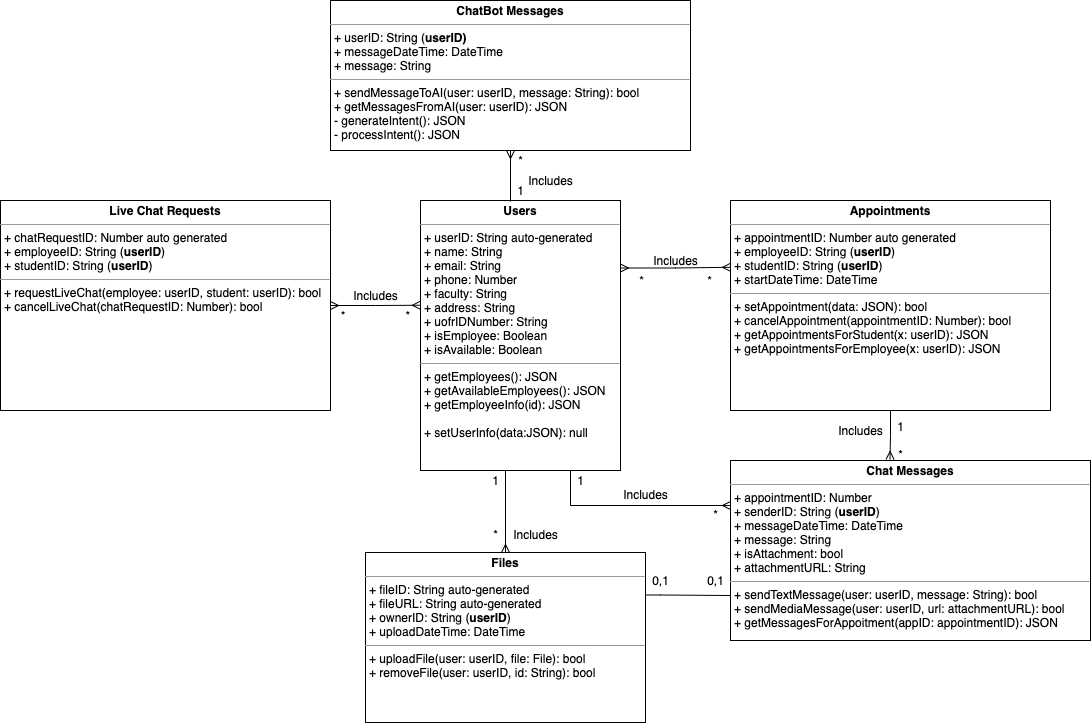

The diagram above was exported from draw.io. Its source (the exported page's mxGraphModel, read from the mxfile embedded in the PNG):
<mxGraphModel dx="1762" dy="511" grid="1" gridSize="10" guides="1" tooltips="1" connect="1" arrows="1" fold="1" page="1" pageScale="1" pageWidth="827" pageHeight="1169" math="0" shadow="0">
  <root>
    <mxCell id="WIyWlLk6GJQsqaUBKTNV-0" />
    <mxCell id="WIyWlLk6GJQsqaUBKTNV-1" parent="WIyWlLk6GJQsqaUBKTNV-0" />
    <mxCell id="GakTA4bWaAo172pDFJt5-49" style="edgeStyle=orthogonalEdgeStyle;rounded=0;orthogonalLoop=1;jettySize=auto;html=1;exitX=1;exitY=0.25;exitDx=0;exitDy=0;entryX=0;entryY=0.318;entryDx=0;entryDy=0;entryPerimeter=0;startArrow=ERmany;startFill=0;endArrow=ERmany;endFill=0;" parent="WIyWlLk6GJQsqaUBKTNV-1" source="GakTA4bWaAo172pDFJt5-44" target="YX9MMu99MVx-dtjLK57U-5" edge="1">
      <mxGeometry relative="1" as="geometry" />
    </mxCell>
    <mxCell id="GakTA4bWaAo172pDFJt5-53" style="edgeStyle=orthogonalEdgeStyle;rounded=0;orthogonalLoop=1;jettySize=auto;html=1;exitX=0.5;exitY=1;exitDx=0;exitDy=0;entryX=0.5;entryY=0;entryDx=0;entryDy=0;startArrow=none;startFill=0;endArrow=ERmany;endFill=0;" parent="WIyWlLk6GJQsqaUBKTNV-1" source="GakTA4bWaAo172pDFJt5-44" target="GakTA4bWaAo172pDFJt5-46" edge="1">
      <mxGeometry relative="1" as="geometry">
        <Array as="points">
          <mxPoint x="455" y="490" />
        </Array>
      </mxGeometry>
    </mxCell>
    <mxCell id="GakTA4bWaAo172pDFJt5-54" style="edgeStyle=orthogonalEdgeStyle;rounded=0;orthogonalLoop=1;jettySize=auto;html=1;exitX=0.75;exitY=1;exitDx=0;exitDy=0;entryX=0;entryY=0.25;entryDx=0;entryDy=0;startArrow=none;startFill=0;endArrow=ERmany;endFill=0;" parent="WIyWlLk6GJQsqaUBKTNV-1" source="GakTA4bWaAo172pDFJt5-44" target="YX9MMu99MVx-dtjLK57U-7" edge="1">
      <mxGeometry relative="1" as="geometry" />
    </mxCell>
    <object label="&lt;p style=&quot;margin: 0px ; margin-top: 4px ; text-align: center&quot;&gt;&lt;b&gt;Users&lt;/b&gt;&lt;/p&gt;&lt;hr size=&quot;1&quot;&gt;&lt;p style=&quot;margin: 0px ; margin-left: 4px&quot;&gt;+ userID: String auto-generated&lt;/p&gt;&lt;p style=&quot;margin: 0px ; margin-left: 4px&quot;&gt;+ name: String&lt;/p&gt;&lt;p style=&quot;margin: 0px ; margin-left: 4px&quot;&gt;+ email: String&lt;/p&gt;&lt;p style=&quot;margin: 0px ; margin-left: 4px&quot;&gt;+ phone: Number&lt;/p&gt;&lt;p style=&quot;margin: 0px ; margin-left: 4px&quot;&gt;+ faculty: String&lt;/p&gt;&lt;p style=&quot;margin: 0px ; margin-left: 4px&quot;&gt;+ address: String&lt;/p&gt;&lt;p style=&quot;margin: 0px ; margin-left: 4px&quot;&gt;+ uofrIDNumber: String&lt;/p&gt;&lt;p style=&quot;margin: 0px ; margin-left: 4px&quot;&gt;+ isEmployee: Boolean&lt;/p&gt;&lt;p style=&quot;margin: 0px ; margin-left: 4px&quot;&gt;+ isAvailable: Boolean&lt;/p&gt;&lt;hr size=&quot;1&quot;&gt;&lt;p style=&quot;margin: 0px ; margin-left: 4px&quot;&gt;+ getEmployees(): JSON&lt;/p&gt;&lt;p style=&quot;margin: 0px ; margin-left: 4px&quot;&gt;+ getAvailableEmployees(): JSON&lt;/p&gt;&lt;p style=&quot;margin: 0px ; margin-left: 4px&quot;&gt;+ getEmployeeInfo(id): JSON&lt;/p&gt;&lt;p style=&quot;margin: 0px ; margin-left: 4px&quot;&gt;&lt;br&gt;&lt;/p&gt;&lt;p style=&quot;margin: 0px ; margin-left: 4px&quot;&gt;+ setUserInfo(data:JSON): null&lt;/p&gt;" placeholders="1" test="eee" id="GakTA4bWaAo172pDFJt5-44">
      <mxCell style="verticalAlign=top;align=left;overflow=fill;fontSize=12;fontFamily=Helvetica;html=1;noLabel=0;dropTarget=0;collapsible=1;metaEdit=0;backgroundOutline=0;movableLabel=0;treeFolding=0;" parent="WIyWlLk6GJQsqaUBKTNV-1" vertex="1">
        <mxGeometry x="370" y="220" width="200" height="270" as="geometry" />
      </mxCell>
    </object>
    <mxCell id="GakTA4bWaAo172pDFJt5-58" style="edgeStyle=orthogonalEdgeStyle;rounded=0;orthogonalLoop=1;jettySize=auto;html=1;exitX=0.5;exitY=1;exitDx=0;exitDy=0;entryX=0.443;entryY=-0.006;entryDx=0;entryDy=0;entryPerimeter=0;startArrow=none;startFill=0;endArrow=ERmany;endFill=0;" parent="WIyWlLk6GJQsqaUBKTNV-1" source="YX9MMu99MVx-dtjLK57U-5" target="YX9MMu99MVx-dtjLK57U-7" edge="1">
      <mxGeometry relative="1" as="geometry" />
    </mxCell>
    <object label="&lt;p style=&quot;margin: 0px ; margin-top: 4px ; text-align: center&quot;&gt;&lt;b&gt;Appointments&lt;/b&gt;&lt;/p&gt;&lt;hr size=&quot;1&quot;&gt;&lt;p style=&quot;margin: 0px ; margin-left: 4px&quot;&gt;+ appointmentID: Number auto generated&lt;/p&gt;&lt;p style=&quot;margin: 0px ; margin-left: 4px&quot;&gt;+ employeeID: String (&lt;b&gt;userID&lt;/b&gt;)&lt;/p&gt;&lt;p style=&quot;margin: 0px ; margin-left: 4px&quot;&gt;+ studentID: String (&lt;b&gt;userID&lt;/b&gt;)&lt;br&gt;&lt;/p&gt;&lt;p style=&quot;margin: 0px ; margin-left: 4px&quot;&gt;+ startDateTime: DateTime&lt;br&gt;&lt;/p&gt;&lt;hr size=&quot;1&quot;&gt;&lt;p style=&quot;margin: 0px ; margin-left: 4px&quot;&gt;+ setAppointment(data: JSON): bool&lt;/p&gt;&lt;p style=&quot;margin: 0px ; margin-left: 4px&quot;&gt;+ cancelAppointment(appointmentID: Number): bool&lt;/p&gt;&lt;p style=&quot;margin: 0px ; margin-left: 4px&quot;&gt;+ getAppointmentsForStudent(x: userID): JSON&lt;/p&gt;&lt;p style=&quot;margin: 0px ; margin-left: 4px&quot;&gt;+ getAppointmentsForEmployee(x: userID): JSON&lt;/p&gt;" placeholders="1" test="eee" id="YX9MMu99MVx-dtjLK57U-5">
      <mxCell style="verticalAlign=top;align=left;overflow=fill;fontSize=12;fontFamily=Helvetica;html=1;noLabel=0;dropTarget=0;collapsible=1;metaEdit=0;backgroundOutline=0;movableLabel=0;treeFolding=0;" parent="WIyWlLk6GJQsqaUBKTNV-1" vertex="1">
        <mxGeometry x="680" y="220" width="320" height="210" as="geometry" />
      </mxCell>
    </object>
    <mxCell id="GakTA4bWaAo172pDFJt5-66" style="edgeStyle=orthogonalEdgeStyle;rounded=0;orthogonalLoop=1;jettySize=auto;html=1;exitX=1;exitY=0.5;exitDx=0;exitDy=0;entryX=-0.001;entryY=0.388;entryDx=0;entryDy=0;entryPerimeter=0;startArrow=ERmany;startFill=0;endArrow=ERmany;endFill=0;" parent="WIyWlLk6GJQsqaUBKTNV-1" source="YX9MMu99MVx-dtjLK57U-6" target="GakTA4bWaAo172pDFJt5-44" edge="1">
      <mxGeometry relative="1" as="geometry" />
    </mxCell>
    <object label="&lt;p style=&quot;margin: 0px ; margin-top: 4px ; text-align: center&quot;&gt;&lt;b&gt;Live Chat Requests&lt;/b&gt;&lt;/p&gt;&lt;hr size=&quot;1&quot;&gt;&lt;p style=&quot;margin: 0px ; margin-left: 4px&quot;&gt;+ chatRequestID: Number auto generated&lt;/p&gt;&lt;p style=&quot;margin: 0px ; margin-left: 4px&quot;&gt;+ employeeID: String (&lt;b&gt;userID&lt;/b&gt;)&lt;/p&gt;&lt;p style=&quot;margin: 0px ; margin-left: 4px&quot;&gt;+ studentID: String (&lt;b&gt;userID&lt;/b&gt;)&lt;/p&gt;&lt;hr size=&quot;1&quot;&gt;&lt;p style=&quot;margin: 0px ; margin-left: 4px&quot;&gt;+ requestLiveChat(employee: userID, student: userID): bool&lt;/p&gt;&lt;p style=&quot;margin: 0px ; margin-left: 4px&quot;&gt;+ cancelLiveChat(chatRequestID: Number): bool&lt;/p&gt;" placeholders="1" test="eee" id="YX9MMu99MVx-dtjLK57U-6">
      <mxCell style="verticalAlign=top;align=left;overflow=fill;fontSize=12;fontFamily=Helvetica;html=1;noLabel=0;dropTarget=0;collapsible=1;metaEdit=0;backgroundOutline=0;movableLabel=0;treeFolding=0;" parent="WIyWlLk6GJQsqaUBKTNV-1" vertex="1">
        <mxGeometry x="-50" y="220" width="330" height="210" as="geometry" />
      </mxCell>
    </object>
    <object label="&lt;p style=&quot;margin: 0px ; margin-top: 4px ; text-align: center&quot;&gt;&lt;b&gt;Chat Messages&lt;/b&gt;&lt;/p&gt;&lt;hr size=&quot;1&quot;&gt;&lt;p style=&quot;margin: 0px ; margin-left: 4px&quot;&gt;+ appointmentID: Number&lt;/p&gt;&lt;p style=&quot;margin: 0px ; margin-left: 4px&quot;&gt;+ senderID: String (&lt;b&gt;userID&lt;/b&gt;)&lt;/p&gt;&lt;p style=&quot;margin: 0px ; margin-left: 4px&quot;&gt;+ messageDateTime: DateTime&lt;/p&gt;&lt;p style=&quot;margin: 0px ; margin-left: 4px&quot;&gt;+ message: String&lt;/p&gt;&lt;p style=&quot;margin: 0px ; margin-left: 4px&quot;&gt;+ isAttachment: bool&lt;/p&gt;&lt;p style=&quot;margin: 0px ; margin-left: 4px&quot;&gt;+ attachmentURL: String&lt;/p&gt;&lt;hr size=&quot;1&quot;&gt;&lt;p style=&quot;margin: 0px ; margin-left: 4px&quot;&gt;+ sendTextMessage(user: userID, message: String): bool&lt;/p&gt;&lt;p style=&quot;margin: 0px ; margin-left: 4px&quot;&gt;+ sendMediaMessage(user: userID, url: attachmentURL): bool&lt;/p&gt;&lt;p style=&quot;margin: 0px ; margin-left: 4px&quot;&gt;+ getMessagesForAppoitment(appID: appointmentID): JSON&lt;/p&gt;" placeholders="1" test="eee" id="YX9MMu99MVx-dtjLK57U-7">
      <mxCell style="verticalAlign=top;align=left;overflow=fill;fontSize=12;fontFamily=Helvetica;html=1;noLabel=0;dropTarget=0;collapsible=1;metaEdit=0;backgroundOutline=0;movableLabel=0;treeFolding=0;" parent="WIyWlLk6GJQsqaUBKTNV-1" vertex="1">
        <mxGeometry x="680" y="480" width="360" height="180" as="geometry" />
      </mxCell>
    </object>
    <mxCell id="GakTA4bWaAo172pDFJt5-61" style="edgeStyle=orthogonalEdgeStyle;rounded=0;orthogonalLoop=1;jettySize=auto;html=1;exitX=1;exitY=0.25;exitDx=0;exitDy=0;entryX=0;entryY=0.75;entryDx=0;entryDy=0;startArrow=none;startFill=0;endArrow=none;endFill=0;" parent="WIyWlLk6GJQsqaUBKTNV-1" source="GakTA4bWaAo172pDFJt5-46" target="YX9MMu99MVx-dtjLK57U-7" edge="1">
      <mxGeometry relative="1" as="geometry">
        <Array as="points">
          <mxPoint x="610" y="615" />
        </Array>
      </mxGeometry>
    </mxCell>
    <object label="&lt;p style=&quot;margin: 0px ; margin-top: 4px ; text-align: center&quot;&gt;&lt;b&gt;Files&lt;/b&gt;&lt;/p&gt;&lt;hr size=&quot;1&quot;&gt;&lt;p style=&quot;margin: 0px ; margin-left: 4px&quot;&gt;+ fileID: String auto-generated&lt;/p&gt;&lt;p style=&quot;margin: 0px ; margin-left: 4px&quot;&gt;+ fileURL: String auto-generated&lt;/p&gt;&lt;p style=&quot;margin: 0px ; margin-left: 4px&quot;&gt;+ ownerID: String (&lt;b&gt;userID&lt;/b&gt;)&lt;/p&gt;&lt;p style=&quot;margin: 0px ; margin-left: 4px&quot;&gt;+ uploadDateTime: DateTime&lt;/p&gt;&lt;hr size=&quot;1&quot;&gt;&lt;p style=&quot;margin: 0px ; margin-left: 4px&quot;&gt;+ uploadFile(user: userID, file: File): bool&lt;/p&gt;&lt;p style=&quot;margin: 0px ; margin-left: 4px&quot;&gt;+ removeFile(user: userID, id: String): bool&lt;/p&gt;" placeholders="1" test="eee" id="GakTA4bWaAo172pDFJt5-46">
      <mxCell style="verticalAlign=top;align=left;overflow=fill;fontSize=12;fontFamily=Helvetica;html=1;noLabel=0;dropTarget=0;collapsible=1;metaEdit=0;backgroundOutline=0;movableLabel=0;treeFolding=0;" parent="WIyWlLk6GJQsqaUBKTNV-1" vertex="1">
        <mxGeometry x="315" y="572" width="280" height="170" as="geometry" />
      </mxCell>
    </object>
    <mxCell id="GakTA4bWaAo172pDFJt5-70" style="edgeStyle=orthogonalEdgeStyle;rounded=0;orthogonalLoop=1;jettySize=auto;html=1;entryX=0.45;entryY=0.004;entryDx=0;entryDy=0;entryPerimeter=0;startArrow=ERmany;startFill=0;endArrow=none;endFill=0;" parent="WIyWlLk6GJQsqaUBKTNV-1" source="GakTA4bWaAo172pDFJt5-47" target="GakTA4bWaAo172pDFJt5-44" edge="1">
      <mxGeometry relative="1" as="geometry" />
    </mxCell>
    <object label="&lt;p style=&quot;margin: 0px ; margin-top: 4px ; text-align: center&quot;&gt;&lt;b&gt;ChatBot Messages&lt;/b&gt;&lt;/p&gt;&lt;hr size=&quot;1&quot;&gt;&lt;p style=&quot;margin: 0px ; margin-left: 4px&quot;&gt;+ userID: String (&lt;b&gt;userID)&lt;/b&gt;&lt;/p&gt;&lt;p style=&quot;margin: 0px ; margin-left: 4px&quot;&gt;+ messageDateTime: DateTime&lt;/p&gt;&lt;p style=&quot;margin: 0px ; margin-left: 4px&quot;&gt;+ message: String&lt;/p&gt;&lt;hr size=&quot;1&quot;&gt;&lt;p style=&quot;margin: 0px ; margin-left: 4px&quot;&gt;+ sendMessageToAI(user: userID, message: String): bool&lt;/p&gt;&lt;p style=&quot;margin: 0px ; margin-left: 4px&quot;&gt;+ getMessagesFromAI(user: userID): JSON&lt;/p&gt;&lt;p style=&quot;margin: 0px ; margin-left: 4px&quot;&gt;- generateIntent(): JSON&lt;/p&gt;&lt;p style=&quot;margin: 0px ; margin-left: 4px&quot;&gt;- processIntent(): JSON&lt;/p&gt;&lt;p style=&quot;margin: 0px ; margin-left: 4px&quot;&gt;&lt;br&gt;&lt;/p&gt;" placeholders="1" test="eee" id="GakTA4bWaAo172pDFJt5-47">
      <mxCell style="verticalAlign=top;align=left;overflow=fill;fontSize=12;fontFamily=Helvetica;html=1;noLabel=0;dropTarget=0;collapsible=1;metaEdit=0;backgroundOutline=0;movableLabel=0;treeFolding=0;" parent="WIyWlLk6GJQsqaUBKTNV-1" vertex="1">
        <mxGeometry x="280" y="20" width="360" height="150" as="geometry" />
      </mxCell>
    </object>
    <mxCell id="GakTA4bWaAo172pDFJt5-50" value="Includes" style="text;html=1;align=center;verticalAlign=middle;resizable=0;points=[];autosize=1;strokeColor=none;fillColor=none;" parent="WIyWlLk6GJQsqaUBKTNV-1" vertex="1">
      <mxGeometry x="595" y="270" width="60" height="20" as="geometry" />
    </mxCell>
    <mxCell id="GakTA4bWaAo172pDFJt5-55" value="*&amp;nbsp; &amp;nbsp; &amp;nbsp; &amp;nbsp; &amp;nbsp; &amp;nbsp; &amp;nbsp; &amp;nbsp; &amp;nbsp; &amp;nbsp;*" style="text;html=1;align=center;verticalAlign=middle;resizable=0;points=[];autosize=1;strokeColor=none;fillColor=none;" parent="WIyWlLk6GJQsqaUBKTNV-1" vertex="1">
      <mxGeometry x="580" y="290" width="90" height="20" as="geometry" />
    </mxCell>
    <mxCell id="GakTA4bWaAo172pDFJt5-56" value="Includes" style="text;html=1;align=center;verticalAlign=middle;resizable=0;points=[];autosize=1;strokeColor=none;fillColor=none;" parent="WIyWlLk6GJQsqaUBKTNV-1" vertex="1">
      <mxGeometry x="565" y="504" width="60" height="20" as="geometry" />
    </mxCell>
    <mxCell id="GakTA4bWaAo172pDFJt5-57" value="1" style="text;html=1;align=center;verticalAlign=middle;resizable=0;points=[];autosize=1;strokeColor=none;fillColor=none;" parent="WIyWlLk6GJQsqaUBKTNV-1" vertex="1">
      <mxGeometry x="520" y="490" width="20" height="20" as="geometry" />
    </mxCell>
    <mxCell id="GakTA4bWaAo172pDFJt5-59" value="1&lt;br&gt;&lt;br&gt;*" style="text;html=1;align=center;verticalAlign=middle;resizable=0;points=[];autosize=1;strokeColor=none;fillColor=none;" parent="WIyWlLk6GJQsqaUBKTNV-1" vertex="1">
      <mxGeometry x="840" y="435" width="20" height="50" as="geometry" />
    </mxCell>
    <mxCell id="GakTA4bWaAo172pDFJt5-60" value="Includes" style="text;html=1;align=center;verticalAlign=middle;resizable=0;points=[];autosize=1;strokeColor=none;fillColor=none;" parent="WIyWlLk6GJQsqaUBKTNV-1" vertex="1">
      <mxGeometry x="780" y="440" width="60" height="20" as="geometry" />
    </mxCell>
    <mxCell id="GakTA4bWaAo172pDFJt5-63" value="0,1" style="text;html=1;align=center;verticalAlign=middle;resizable=0;points=[];autosize=1;strokeColor=none;fillColor=none;" parent="WIyWlLk6GJQsqaUBKTNV-1" vertex="1">
      <mxGeometry x="595" y="590" width="30" height="20" as="geometry" />
    </mxCell>
    <mxCell id="GakTA4bWaAo172pDFJt5-67" value="Includes" style="text;html=1;align=center;verticalAlign=middle;resizable=0;points=[];autosize=1;strokeColor=none;fillColor=none;" parent="WIyWlLk6GJQsqaUBKTNV-1" vertex="1">
      <mxGeometry x="295" y="305" width="60" height="20" as="geometry" />
    </mxCell>
    <mxCell id="GakTA4bWaAo172pDFJt5-68" value="*&amp;nbsp; &amp;nbsp; &amp;nbsp; &amp;nbsp; &amp;nbsp; &amp;nbsp; &amp;nbsp; &amp;nbsp; &amp;nbsp; *" style="text;html=1;align=center;verticalAlign=middle;resizable=0;points=[];autosize=1;strokeColor=none;fillColor=none;" parent="WIyWlLk6GJQsqaUBKTNV-1" vertex="1">
      <mxGeometry x="285" y="325" width="80" height="20" as="geometry" />
    </mxCell>
    <mxCell id="GakTA4bWaAo172pDFJt5-71" value="Includes" style="text;html=1;align=center;verticalAlign=middle;resizable=0;points=[];autosize=1;strokeColor=none;fillColor=none;" parent="WIyWlLk6GJQsqaUBKTNV-1" vertex="1">
      <mxGeometry x="470" y="190" width="60" height="20" as="geometry" />
    </mxCell>
    <mxCell id="GakTA4bWaAo172pDFJt5-72" value="1" style="text;html=1;align=center;verticalAlign=middle;resizable=0;points=[];autosize=1;strokeColor=none;fillColor=none;" parent="WIyWlLk6GJQsqaUBKTNV-1" vertex="1">
      <mxGeometry x="460" y="200" width="20" height="20" as="geometry" />
    </mxCell>
    <mxCell id="GakTA4bWaAo172pDFJt5-79" value="0,1" style="text;html=1;align=center;verticalAlign=middle;resizable=0;points=[];autosize=1;strokeColor=none;fillColor=none;" parent="WIyWlLk6GJQsqaUBKTNV-1" vertex="1">
      <mxGeometry x="650" y="590" width="30" height="20" as="geometry" />
    </mxCell>
    <mxCell id="GakTA4bWaAo172pDFJt5-81" value="*" style="text;html=1;align=center;verticalAlign=middle;resizable=0;points=[];autosize=1;strokeColor=none;fillColor=none;" parent="WIyWlLk6GJQsqaUBKTNV-1" vertex="1">
      <mxGeometry x="435" y="544" width="20" height="20" as="geometry" />
    </mxCell>
    <mxCell id="GakTA4bWaAo172pDFJt5-82" value="Includes" style="text;html=1;align=center;verticalAlign=middle;resizable=0;points=[];autosize=1;strokeColor=none;fillColor=none;" parent="WIyWlLk6GJQsqaUBKTNV-1" vertex="1">
      <mxGeometry x="455" y="544" width="60" height="20" as="geometry" />
    </mxCell>
    <mxCell id="k1QSKoor1HK2BzOzNRKC-0" value="*" style="text;html=1;align=center;verticalAlign=middle;resizable=0;points=[];autosize=1;strokeColor=none;fillColor=none;" parent="WIyWlLk6GJQsqaUBKTNV-1" vertex="1">
      <mxGeometry x="655" y="524" width="20" height="20" as="geometry" />
    </mxCell>
    <mxCell id="k1QSKoor1HK2BzOzNRKC-2" value="1" style="text;html=1;align=center;verticalAlign=middle;resizable=0;points=[];autosize=1;strokeColor=none;fillColor=none;" parent="WIyWlLk6GJQsqaUBKTNV-1" vertex="1">
      <mxGeometry x="435" y="490" width="20" height="20" as="geometry" />
    </mxCell>
    <mxCell id="k1QSKoor1HK2BzOzNRKC-3" value="*" style="text;html=1;align=center;verticalAlign=middle;resizable=0;points=[];autosize=1;strokeColor=none;fillColor=none;" parent="WIyWlLk6GJQsqaUBKTNV-1" vertex="1">
      <mxGeometry x="460" y="170" width="20" height="20" as="geometry" />
    </mxCell>
  </root>
</mxGraphModel>